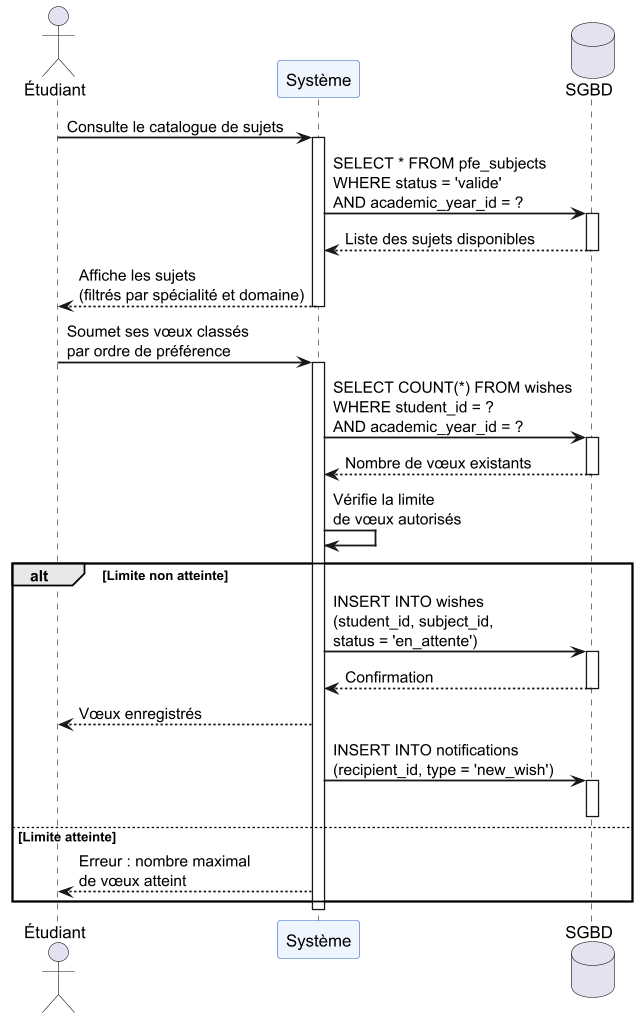

The diagram above was rendered by PlantUML. Its source (embedded in the PNG):
@startuml
scale 1.2
skinparam sequenceArrowThickness 1.5
skinparam sequenceParticipantBackgroundColor #EEF5FF
skinparam sequenceParticipantBorderColor #3366CC

actor "Étudiant" as E
participant "Système" as S
database "SGBD" as DB

E -> S : Consulte le catalogue de sujets
activate S
S -> DB : SELECT * FROM pfe_subjects\nWHERE status = 'valide'\nAND academic_year_id = ?
activate DB
DB --> S : Liste des sujets disponibles
deactivate DB
S --> E : Affiche les sujets\n(filtrés par spécialité et domaine)
deactivate S

E -> S : Soumet ses vœux classés\npar ordre de préférence
activate S
S -> DB : SELECT COUNT(*) FROM wishes\nWHERE student_id = ?\nAND academic_year_id = ?
activate DB
DB --> S : Nombre de vœux existants
deactivate DB
S -> S : Vérifie la limite\nde vœux autorisés

alt Limite non atteinte
  S -> DB : INSERT INTO wishes\n(student_id, subject_id,\nstatus = 'en_attente')
  activate DB
  DB --> S : Confirmation
  deactivate DB
  S --> E : Vœux enregistrés
  S -> DB : INSERT INTO notifications\n(recipient_id, type = 'new_wish')
  activate DB
  deactivate DB
else Limite atteinte
  S --> E : Erreur : nombre maximal\nde vœux atteint
end
deactivate S
@enduml